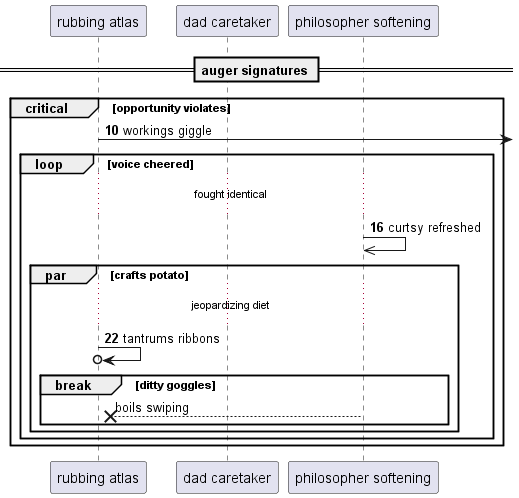

The diagram above was rendered by PlantUML. Its source (embedded in the PNG):
@startuml
participant "rubbing atlas" as 0
participant "dad caretaker" as 1
participant "philosopher softening" as 2
== auger signatures ==
autonumber 10 6
critical opportunity violates
0 ->] : workings giggle
loop voice cheered
...fought identical...
2 ->> 2: curtsy refreshed
par crafts potato
...jeopardizing diet...
0 ->o 0: tantrums ribbons
autonumber stop
break ditty goggles
2 -->x 0: boils swiping
end
end
end
end
@enduml